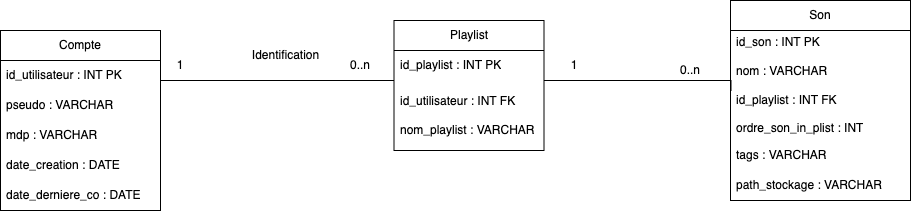

The diagram above was exported from draw.io. Its source (the exported page's mxGraphModel, read from the mxfile embedded in the PNG):
<mxGraphModel dx="2051" dy="625" grid="1" gridSize="10" guides="1" tooltips="1" connect="1" arrows="1" fold="1" page="1" pageScale="1" pageWidth="827" pageHeight="1169" math="0" shadow="0">
  <root>
    <mxCell id="0" />
    <mxCell id="1" parent="0" />
    <mxCell id="6gXYNMzFidkfq7XzFDuZ-27" value="Compte" style="swimlane;fontStyle=0;childLayout=stackLayout;horizontal=1;startSize=30;horizontalStack=0;resizeParent=1;resizeParentMax=0;resizeLast=0;collapsible=1;marginBottom=0;whiteSpace=wrap;html=1;" vertex="1" parent="1">
      <mxGeometry x="-50" y="110" width="160" height="180" as="geometry" />
    </mxCell>
    <mxCell id="6gXYNMzFidkfq7XzFDuZ-28" value="id_utilisateur : INT PK" style="text;strokeColor=none;fillColor=none;align=left;verticalAlign=middle;spacingLeft=4;spacingRight=4;overflow=hidden;points=[[0,0.5],[1,0.5]];portConstraint=eastwest;rotatable=0;whiteSpace=wrap;html=1;" vertex="1" parent="6gXYNMzFidkfq7XzFDuZ-27">
      <mxGeometry y="30" width="160" height="30" as="geometry" />
    </mxCell>
    <mxCell id="6gXYNMzFidkfq7XzFDuZ-29" value="pseudo : VARCHAR" style="text;strokeColor=none;fillColor=none;align=left;verticalAlign=middle;spacingLeft=4;spacingRight=4;overflow=hidden;points=[[0,0.5],[1,0.5]];portConstraint=eastwest;rotatable=0;whiteSpace=wrap;html=1;" vertex="1" parent="6gXYNMzFidkfq7XzFDuZ-27">
      <mxGeometry y="60" width="160" height="30" as="geometry" />
    </mxCell>
    <mxCell id="6gXYNMzFidkfq7XzFDuZ-30" value="mdp : VARCHAR" style="text;strokeColor=none;fillColor=none;align=left;verticalAlign=middle;spacingLeft=4;spacingRight=4;overflow=hidden;points=[[0,0.5],[1,0.5]];portConstraint=eastwest;rotatable=0;whiteSpace=wrap;html=1;" vertex="1" parent="6gXYNMzFidkfq7XzFDuZ-27">
      <mxGeometry y="90" width="160" height="30" as="geometry" />
    </mxCell>
    <mxCell id="6gXYNMzFidkfq7XzFDuZ-31" value="date_creation : DATE" style="text;strokeColor=none;fillColor=none;align=left;verticalAlign=middle;spacingLeft=4;spacingRight=4;overflow=hidden;points=[[0,0.5],[1,0.5]];portConstraint=eastwest;rotatable=0;whiteSpace=wrap;html=1;" vertex="1" parent="6gXYNMzFidkfq7XzFDuZ-27">
      <mxGeometry y="120" width="160" height="30" as="geometry" />
    </mxCell>
    <mxCell id="6gXYNMzFidkfq7XzFDuZ-32" value="date_derniere_co : DATE" style="text;strokeColor=none;fillColor=none;align=left;verticalAlign=middle;spacingLeft=4;spacingRight=4;overflow=hidden;points=[[0,0.5],[1,0.5]];portConstraint=eastwest;rotatable=0;whiteSpace=wrap;html=1;" vertex="1" parent="6gXYNMzFidkfq7XzFDuZ-27">
      <mxGeometry y="150" width="160" height="30" as="geometry" />
    </mxCell>
    <mxCell id="6gXYNMzFidkfq7XzFDuZ-33" value="Playlist" style="swimlane;fontStyle=0;childLayout=stackLayout;horizontal=1;startSize=30;horizontalStack=0;resizeParent=1;resizeParentMax=0;resizeLast=0;collapsible=1;marginBottom=0;whiteSpace=wrap;html=1;" vertex="1" parent="1">
      <mxGeometry x="343.5" y="100" width="150" height="130" as="geometry" />
    </mxCell>
    <mxCell id="6gXYNMzFidkfq7XzFDuZ-35" value="id_playlist : INT PK" style="text;strokeColor=none;fillColor=none;align=left;verticalAlign=middle;spacingLeft=4;spacingRight=4;overflow=hidden;points=[[0,0.5],[1,0.5]];portConstraint=eastwest;rotatable=0;whiteSpace=wrap;html=1;" vertex="1" parent="6gXYNMzFidkfq7XzFDuZ-33">
      <mxGeometry y="30" width="150" height="30" as="geometry" />
    </mxCell>
    <mxCell id="6gXYNMzFidkfq7XzFDuZ-34" value="id_utilisateur : INT FK&lt;br&gt;&lt;br&gt;nom_playlist : VARCHAR" style="text;strokeColor=none;fillColor=none;align=left;verticalAlign=middle;spacingLeft=4;spacingRight=4;overflow=hidden;points=[[0,0.5],[1,0.5]];portConstraint=eastwest;rotatable=0;whiteSpace=wrap;html=1;" vertex="1" parent="6gXYNMzFidkfq7XzFDuZ-33">
      <mxGeometry y="60" width="150" height="70" as="geometry" />
    </mxCell>
    <mxCell id="6gXYNMzFidkfq7XzFDuZ-38" value="Son" style="swimlane;fontStyle=0;childLayout=stackLayout;horizontal=1;startSize=30;horizontalStack=0;resizeParent=1;resizeParentMax=0;resizeLast=0;collapsible=1;marginBottom=0;whiteSpace=wrap;html=1;" vertex="1" parent="1">
      <mxGeometry x="680" y="80" width="180" height="200" as="geometry">
        <mxRectangle x="780" y="120" width="60" height="30" as="alternateBounds" />
      </mxGeometry>
    </mxCell>
    <mxCell id="6gXYNMzFidkfq7XzFDuZ-39" value="id_son : INT PK&lt;div&gt;&lt;br&gt;&lt;/div&gt;&lt;div&gt;nom : VARCHAR&lt;/div&gt;&lt;div&gt;&lt;br&gt;&lt;/div&gt;&lt;div&gt;id_playlist : INT FK&lt;br&gt;&lt;br&gt;ordre_son_in_plist : INT&lt;br&gt;&lt;/div&gt;" style="text;strokeColor=none;fillColor=none;align=left;verticalAlign=middle;spacingLeft=4;spacingRight=4;overflow=hidden;points=[[0,0.5],[1,0.5]];portConstraint=eastwest;rotatable=0;whiteSpace=wrap;html=1;" vertex="1" parent="6gXYNMzFidkfq7XzFDuZ-38">
      <mxGeometry y="30" width="180" height="110" as="geometry" />
    </mxCell>
    <mxCell id="6gXYNMzFidkfq7XzFDuZ-40" value="tags : VARCHAR" style="text;strokeColor=none;fillColor=none;align=left;verticalAlign=middle;spacingLeft=4;spacingRight=4;overflow=hidden;points=[[0,0.5],[1,0.5]];portConstraint=eastwest;rotatable=0;whiteSpace=wrap;html=1;" vertex="1" parent="6gXYNMzFidkfq7XzFDuZ-38">
      <mxGeometry y="140" width="180" height="30" as="geometry" />
    </mxCell>
    <mxCell id="6gXYNMzFidkfq7XzFDuZ-41" value="path_stockage : VARCHAR" style="text;strokeColor=none;fillColor=none;align=left;verticalAlign=middle;spacingLeft=4;spacingRight=4;overflow=hidden;points=[[0,0.5],[1,0.5]];portConstraint=eastwest;rotatable=0;whiteSpace=wrap;html=1;" vertex="1" parent="6gXYNMzFidkfq7XzFDuZ-38">
      <mxGeometry y="170" width="180" height="30" as="geometry" />
    </mxCell>
    <mxCell id="6gXYNMzFidkfq7XzFDuZ-42" value="" style="edgeStyle=orthogonalEdgeStyle;rounded=0;orthogonalLoop=1;jettySize=auto;html=1;entryX=0;entryY=0.5;entryDx=0;entryDy=0;exitX=1;exitY=0.5;exitDx=0;exitDy=0;endArrow=none;endFill=0;" edge="1" parent="1" source="6gXYNMzFidkfq7XzFDuZ-28" target="6gXYNMzFidkfq7XzFDuZ-34">
      <mxGeometry relative="1" as="geometry">
        <Array as="points">
          <mxPoint x="110" y="160" />
          <mxPoint x="344" y="160" />
        </Array>
      </mxGeometry>
    </mxCell>
    <mxCell id="6gXYNMzFidkfq7XzFDuZ-43" value="" style="edgeStyle=orthogonalEdgeStyle;rounded=0;orthogonalLoop=1;jettySize=auto;html=1;endArrow=none;endFill=0;exitX=1;exitY=0.5;exitDx=0;exitDy=0;" edge="1" parent="1" source="6gXYNMzFidkfq7XzFDuZ-35">
      <mxGeometry relative="1" as="geometry">
        <mxPoint x="520" y="140" as="sourcePoint" />
        <mxPoint x="680.5" y="170.5" as="targetPoint" />
        <Array as="points">
          <mxPoint x="494" y="160" />
          <mxPoint x="681" y="160" />
        </Array>
      </mxGeometry>
    </mxCell>
    <mxCell id="6gXYNMzFidkfq7XzFDuZ-44" value="Identification" style="text;html=1;align=center;verticalAlign=middle;resizable=0;points=[];autosize=1;strokeColor=none;fillColor=none;" vertex="1" parent="1">
      <mxGeometry x="190" y="120" width="90" height="30" as="geometry" />
    </mxCell>
    <mxCell id="6gXYNMzFidkfq7XzFDuZ-47" value="1" style="text;html=1;align=center;verticalAlign=middle;whiteSpace=wrap;rounded=0;" vertex="1" parent="1">
      <mxGeometry x="100" y="130" width="60" height="30" as="geometry" />
    </mxCell>
    <mxCell id="6gXYNMzFidkfq7XzFDuZ-48" value="0..n" style="text;html=1;align=center;verticalAlign=middle;whiteSpace=wrap;rounded=0;" vertex="1" parent="1">
      <mxGeometry x="280" y="130" width="60" height="30" as="geometry" />
    </mxCell>
    <mxCell id="6gXYNMzFidkfq7XzFDuZ-50" value="0..n" style="text;html=1;align=center;verticalAlign=middle;whiteSpace=wrap;rounded=0;" vertex="1" parent="1">
      <mxGeometry x="610" y="135" width="60" height="30" as="geometry" />
    </mxCell>
    <mxCell id="6gXYNMzFidkfq7XzFDuZ-51" value="1" style="text;html=1;align=center;verticalAlign=middle;whiteSpace=wrap;rounded=0;" vertex="1" parent="1">
      <mxGeometry x="493.5" y="130" width="60" height="30" as="geometry" />
    </mxCell>
  </root>
</mxGraphModel>